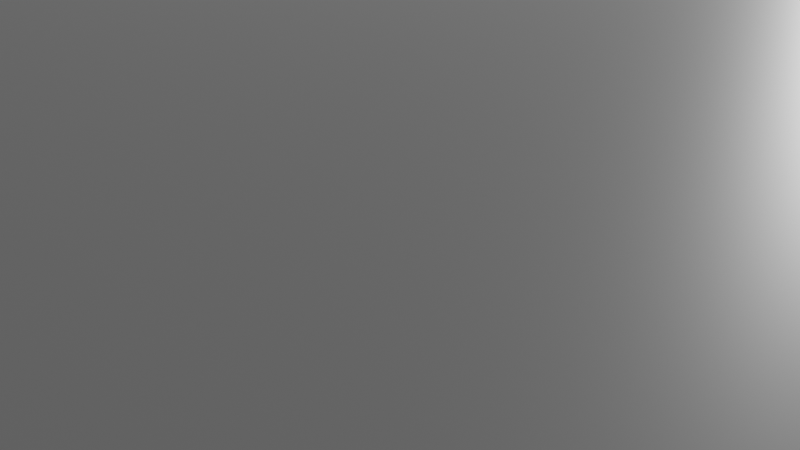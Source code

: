 # Source: SketchBunker.blend  (saved by Blender 2.90.8; exported with 4.5.12 LTS)
import bpy
from mathutils import Matrix  # noqa: F401  (used for matrix-valued properties, if any)

bpy.ops.wm.read_factory_settings(use_empty=True)
scene = bpy.context.scene
scene.name = 'Scene'

# ---- collections
col_collection = bpy.data.collections.new('Collection'); scene.collection.children.link(col_collection)

# ---- materials (node trees are filled in below, after node groups)
mat_material = bpy.data.materials.new('Material')
mat_material.alpha_threshold = 0.0
mat_material.use_transparent_shadow = False
mat_material.line_color = (0.0, 0.0, 0.0, 1.0)
mat_material_002 = bpy.data.materials.new('Material.002')
mat_material_002.alpha_threshold = 0.0
mat_material_002.use_transparent_shadow = False
mat_material_002.line_color = (0.0, 0.0, 0.0, 1.0)
mat_material_003 = bpy.data.materials.new('Material.003')
mat_material_003.alpha_threshold = 0.0
mat_material_003.use_transparent_shadow = False
mat_material_003.line_color = (0.0, 0.0, 0.0, 1.0)
mat_material_004 = bpy.data.materials.new('Material.004')
mat_material_004.alpha_threshold = 0.0
mat_material_004.use_transparent_shadow = False
mat_material_004.line_color = (0.0, 0.0, 0.0, 1.0)
mat_material_005 = bpy.data.materials.new('Material.005')
mat_material_005.alpha_threshold = 0.0
mat_material_005.use_transparent_shadow = False
mat_material_005.line_color = (0.0, 0.0, 0.0, 1.0)
mat_material_006 = bpy.data.materials.new('Material.006')
mat_material_006.alpha_threshold = 0.0
mat_material_006.use_transparent_shadow = False
mat_material_006.line_color = (0.0, 0.0, 0.0, 1.0)

# ---- material node trees
mat_material.use_nodes = True; mat_material.node_tree.nodes.clear()
_N = mat_material.node_tree.nodes; _L = mat_material.node_tree.links
n0 = _N.new('ShaderNodeOutputMaterial'); n0.name = 'Material Output'; n0.location = (300, 300)
n1 = _N.new('ShaderNodeBsdfPrincipled'); n1.name = 'Principled BSDF'; n1.location = (10, 300)
n1.distribution = 'GGX'
n1.subsurface_method = 'BURLEY'
n1.inputs[2].default_value = 0.4
n1.inputs[3].default_value = 1.45
n1.inputs[27].default_value = (0.0, 0.0, 0.0, 1.0)
n1.inputs[28].default_value = 1.0
_L.new(n1.outputs[0], n0.inputs[0])
n0.is_active_output = True
mat_material_002.use_nodes = True; mat_material_002.node_tree.nodes.clear()
_N = mat_material_002.node_tree.nodes; _L = mat_material_002.node_tree.links
n0 = _N.new('ShaderNodeOutputMaterial'); n0.name = 'Material Output'; n0.location = (300, 300)
n1 = _N.new('ShaderNodeBsdfPrincipled'); n1.name = 'Principled BSDF'; n1.location = (10, 300)
n1.distribution = 'GGX'
n1.subsurface_method = 'BURLEY'
n1.inputs[2].default_value = 0.4
n1.inputs[3].default_value = 1.45
n1.inputs[27].default_value = (0.0, 0.0, 0.0, 1.0)
n1.inputs[28].default_value = 1.0
_L.new(n1.outputs[0], n0.inputs[0])
n0.is_active_output = True
mat_material_003.use_nodes = True; mat_material_003.node_tree.nodes.clear()
_N = mat_material_003.node_tree.nodes; _L = mat_material_003.node_tree.links
n0 = _N.new('ShaderNodeOutputMaterial'); n0.name = 'Material Output'; n0.location = (300, 300)
n1 = _N.new('ShaderNodeBsdfPrincipled'); n1.name = 'Principled BSDF'; n1.location = (10, 300)
n1.distribution = 'GGX'
n1.subsurface_method = 'BURLEY'
n1.inputs[2].default_value = 0.4
n1.inputs[3].default_value = 1.45
n1.inputs[27].default_value = (0.0, 0.0, 0.0, 1.0)
n1.inputs[28].default_value = 1.0
_L.new(n1.outputs[0], n0.inputs[0])
n0.is_active_output = True
mat_material_004.use_nodes = True; mat_material_004.node_tree.nodes.clear()
_N = mat_material_004.node_tree.nodes; _L = mat_material_004.node_tree.links
n0 = _N.new('ShaderNodeOutputMaterial'); n0.name = 'Material Output'; n0.location = (300, 300)
n1 = _N.new('ShaderNodeBsdfPrincipled'); n1.name = 'Principled BSDF'; n1.location = (10, 300)
n1.distribution = 'GGX'
n1.subsurface_method = 'BURLEY'
n1.inputs[2].default_value = 0.4
n1.inputs[3].default_value = 1.45
n1.inputs[27].default_value = (0.0, 0.0, 0.0, 1.0)
n1.inputs[28].default_value = 1.0
_L.new(n1.outputs[0], n0.inputs[0])
n0.is_active_output = True
mat_material_005.use_nodes = True; mat_material_005.node_tree.nodes.clear()
_N = mat_material_005.node_tree.nodes; _L = mat_material_005.node_tree.links
n0 = _N.new('ShaderNodeOutputMaterial'); n0.name = 'Material Output'; n0.location = (300, 300)
n1 = _N.new('ShaderNodeBsdfPrincipled'); n1.name = 'Principled BSDF'; n1.location = (10, 300)
n1.distribution = 'GGX'
n1.subsurface_method = 'BURLEY'
n1.inputs[2].default_value = 0.4
n1.inputs[3].default_value = 1.45
n1.inputs[27].default_value = (0.0, 0.0, 0.0, 1.0)
n1.inputs[28].default_value = 1.0
_L.new(n1.outputs[0], n0.inputs[0])
n0.is_active_output = True
mat_material_006.use_nodes = True; mat_material_006.node_tree.nodes.clear()
_N = mat_material_006.node_tree.nodes; _L = mat_material_006.node_tree.links
n0 = _N.new('ShaderNodeOutputMaterial'); n0.name = 'Material Output'; n0.location = (300, 300)
n1 = _N.new('ShaderNodeBsdfPrincipled'); n1.name = 'Principled BSDF'; n1.location = (10, 300)
n1.distribution = 'GGX'
n1.subsurface_method = 'BURLEY'
n1.inputs[2].default_value = 0.4
n1.inputs[3].default_value = 1.45
n1.inputs[27].default_value = (0.0, 0.0, 0.0, 1.0)
n1.inputs[28].default_value = 1.0
_L.new(n1.outputs[0], n0.inputs[0])
n0.is_active_output = True

# ---- world
world_world = bpy.data.worlds.new('World'); scene.world = world_world
world_world.use_nodes = True; world_world.node_tree.nodes.clear()
_N = world_world.node_tree.nodes; _L = world_world.node_tree.links
n0 = _N.new('ShaderNodeOutputWorld'); n0.name = 'World Output'; n0.location = (300, 300)
n1 = _N.new('ShaderNodeBackground'); n1.name = 'Background'; n1.location = (10, 300)
n1.inputs[0].default_value = (0.05088, 0.05088, 0.05088, 1.0)
_L.new(n1.outputs[0], n0.inputs[0])
n0.is_active_output = True
world_world.color = (0.05088, 0.05088, 0.05088)
world_world.use_sun_shadow = False
world_world.sun_shadow_jitter_overblur = 0.0

# ---- cameras
cam_camera = bpy.data.cameras.new('Camera')
cam_camera.clip_end = 100.0
cam_camera.ortho_scale = 7.314

# ---- lights
light_light = bpy.data.lights.new('Light', 'POINT')
light_light.transmission_factor = 0.0
light_light.energy = 1000.0
light_light.shadow_soft_size = 0.1
light_light.shadow_maximum_resolution = 0.006
light_light.use_absolute_resolution = True

# ---- meshes
me_cube = bpy.data.meshes.new('Cube')
me_cube.from_pydata([(1.0, 1.0, 1.0), (1.0, 1.0, -1.0), (1.0, -1.0, 1.0), (1.0, -1.0, -1.0), (-1.0, 1.0, 1.0), (-1.0, 1.0, -1.0), (-1.0, -1.0, 1.0), (-1.0, -1.0, -1.0)], [], [(0, 4, 6, 2), (3, 2, 6, 7), (7, 6, 4, 5), (5, 1, 3, 7), (1, 0, 2, 3), (5, 4, 0, 1)])
_uv = me_cube.uv_layers.new(name='UVMap')
_uv.uv.foreach_set('vector', [0.625, 0.5, 0.875, 0.5, 0.875, 0.75, 0.625, 0.75, 0.375, 0.75, 0.625, 0.75, 0.625, 1.0, 0.375, 1.0, 0.375, 0.0, 0.625, 0.0, 0.625, 0.25, 0.375, 0.25, 0.125, 0.5, 0.375, 0.5, 0.375, 0.75, 0.125, 0.75, 0.375, 0.5, 0.625, 0.5, 0.625, 0.75, 0.375, 0.75, 0.375, 0.25, 0.625, 0.25, 0.625, 0.5, 0.375, 0.5])
me_cube.materials.append(mat_material)
me_cube.use_remesh_preserve_volume = False
me_cube.use_remesh_preserve_attributes = False
me_cube.use_mirror_vertex_groups = False
me_cube.update()
me_cube_002 = bpy.data.meshes.new('Cube.002')
me_cube_002.from_pydata([(1.0, 1.0, 1.0), (1.0, 1.0, -1.0), (1.0, -1.0, 1.0), (1.0, -1.0, -1.0), (-1.0, 1.0, 1.0), (-1.0, 1.0, -1.0), (-1.0, -1.0, 1.0), (-1.0, -1.0, -1.0)], [], [(0, 4, 6, 2), (3, 2, 6, 7), (7, 6, 4, 5), (5, 1, 3, 7), (1, 0, 2, 3), (5, 4, 0, 1)])
_uv = me_cube_002.uv_layers.new(name='UVMap')
_uv.uv.foreach_set('vector', [0.625, 0.5, 0.875, 0.5, 0.875, 0.75, 0.625, 0.75, 0.375, 0.75, 0.625, 0.75, 0.625, 1.0, 0.375, 1.0, 0.375, 0.0, 0.625, 0.0, 0.625, 0.25, 0.375, 0.25, 0.125, 0.5, 0.375, 0.5, 0.375, 0.75, 0.125, 0.75, 0.375, 0.5, 0.625, 0.5, 0.625, 0.75, 0.375, 0.75, 0.375, 0.25, 0.625, 0.25, 0.625, 0.5, 0.375, 0.5])
me_cube_002.materials.append(mat_material_002)
me_cube_002.use_remesh_preserve_volume = False
me_cube_002.use_remesh_preserve_attributes = False
me_cube_002.use_mirror_vertex_groups = False
me_cube_002.update()
me_cube_003 = bpy.data.meshes.new('Cube.003')
me_cube_003.from_pydata([(1.0, 1.0, 1.0), (1.0, 1.0, -1.0), (1.0, -1.0, 1.0), (1.0, -1.0, -1.0), (-1.0, 1.0, 1.0), (-1.0, 1.0, -1.0), (-1.0, -1.0, 1.0), (-1.0, -1.0, -1.0)], [], [(0, 4, 6, 2), (3, 2, 6, 7), (7, 6, 4, 5), (5, 1, 3, 7), (1, 0, 2, 3), (5, 4, 0, 1)])
_uv = me_cube_003.uv_layers.new(name='UVMap')
_uv.uv.foreach_set('vector', [0.625, 0.5, 0.875, 0.5, 0.875, 0.75, 0.625, 0.75, 0.375, 0.75, 0.625, 0.75, 0.625, 1.0, 0.375, 1.0, 0.375, 0.0, 0.625, 0.0, 0.625, 0.25, 0.375, 0.25, 0.125, 0.5, 0.375, 0.5, 0.375, 0.75, 0.125, 0.75, 0.375, 0.5, 0.625, 0.5, 0.625, 0.75, 0.375, 0.75, 0.375, 0.25, 0.625, 0.25, 0.625, 0.5, 0.375, 0.5])
me_cube_003.materials.append(mat_material_003)
me_cube_003.use_remesh_preserve_volume = False
me_cube_003.use_remesh_preserve_attributes = False
me_cube_003.use_mirror_vertex_groups = False
me_cube_003.update()
me_cube_004 = bpy.data.meshes.new('Cube.004')
me_cube_004.from_pydata([(1.0, 1.0, 1.258), (1.0, 1.0, -1.0), (0.9891, -1.067, 1.268), (0.9891, -1.067, -1.002), (-1.0, 1.0, 1.258), (-1.0, 1.0, -1.0), (-1.011, -1.067, 1.268), (-1.011, -1.067, -1.002)], [], [(0, 4, 6, 2), (3, 2, 6, 7), (7, 6, 4, 5), (5, 1, 3, 7), (1, 0, 2, 3), (5, 4, 0, 1)])
_uv = me_cube_004.uv_layers.new(name='UVMap')
_uv.uv.foreach_set('vector', [0.625, 0.5, 0.875, 0.5, 0.875, 0.75, 0.625, 0.75, 0.375, 0.75, 0.625, 0.75, 0.625, 1.0, 0.375, 1.0, 0.375, 0.0, 0.625, 0.0, 0.625, 0.25, 0.375, 0.25, 0.125, 0.5, 0.375, 0.5, 0.375, 0.75, 0.125, 0.75, 0.375, 0.5, 0.625, 0.5, 0.625, 0.75, 0.375, 0.75, 0.375, 0.25, 0.625, 0.25, 0.625, 0.5, 0.375, 0.5])
me_cube_004.materials.append(mat_material_004)
me_cube_004.use_remesh_preserve_volume = False
me_cube_004.use_remesh_preserve_attributes = False
me_cube_004.use_mirror_vertex_groups = False
me_cube_004.update()
me_cube_005 = bpy.data.meshes.new('Cube.005')
me_cube_005.from_pydata([(0.9999, 0.995, 1.261), (1.0, 1.0, -1.0), (0.9986, -1.065, 1.271), (0.9987, -1.06, -1.002), (-1.0, 0.995, 1.261), (-1.0, 1.0, -1.0), (-1.001, -1.065, 1.271), (-1.001, -1.06, -1.002)], [], [(0, 4, 6, 2), (3, 2, 6, 7), (7, 6, 4, 5), (5, 1, 3, 7), (1, 0, 2, 3), (5, 4, 0, 1)])
_uv = me_cube_005.uv_layers.new(name='UVMap')
_uv.uv.foreach_set('vector', [0.625, 0.5, 0.875, 0.5, 0.875, 0.75, 0.625, 0.75, 0.375, 0.75, 0.625, 0.75, 0.625, 1.0, 0.375, 1.0, 0.375, 0.0, 0.625, 0.0, 0.625, 0.25, 0.375, 0.25, 0.125, 0.5, 0.375, 0.5, 0.375, 0.75, 0.125, 0.75, 0.375, 0.5, 0.625, 0.5, 0.625, 0.75, 0.375, 0.75, 0.375, 0.25, 0.625, 0.25, 0.625, 0.5, 0.375, 0.5])
me_cube_005.materials.append(mat_material_005)
me_cube_005.use_remesh_preserve_volume = False
me_cube_005.use_remesh_preserve_attributes = False
me_cube_005.use_mirror_vertex_groups = False
me_cube_005.update()
me_cube_006 = bpy.data.meshes.new('Cube.006')
me_cube_006.from_pydata([(1.0, 1.0, 1.0), (1.0, 1.0, -1.0), (1.0, -1.0, 1.0), (1.0, -1.0, -1.0), (-1.0, 1.0, 1.0), (-1.0, 1.0, -1.0), (-1.0, -1.0, 1.0), (-1.0, -1.0, -1.0)], [], [(0, 4, 6, 2), (3, 2, 6, 7), (7, 6, 4, 5), (5, 1, 3, 7), (1, 0, 2, 3), (5, 4, 0, 1)])
_uv = me_cube_006.uv_layers.new(name='UVMap')
_uv.uv.foreach_set('vector', [0.625, 0.5, 0.875, 0.5, 0.875, 0.75, 0.625, 0.75, 0.375, 0.75, 0.625, 0.75, 0.625, 1.0, 0.375, 1.0, 0.375, 0.0, 0.625, 0.0, 0.625, 0.25, 0.375, 0.25, 0.125, 0.5, 0.375, 0.5, 0.375, 0.75, 0.125, 0.75, 0.375, 0.5, 0.625, 0.5, 0.625, 0.75, 0.375, 0.75, 0.375, 0.25, 0.625, 0.25, 0.625, 0.5, 0.375, 0.5])
me_cube_006.materials.append(mat_material_006)
me_cube_006.use_remesh_preserve_volume = False
me_cube_006.use_remesh_preserve_attributes = False
me_cube_006.use_mirror_vertex_groups = False
me_cube_006.update()

# ---- objects
ob_cube = bpy.data.objects.new('Cube', me_cube)
ob_light = bpy.data.objects.new('Light', light_light)
ob_camera = bpy.data.objects.new('Camera', cam_camera)
ob_cube_002 = bpy.data.objects.new('Cube.002', me_cube_002)
ob_cube_003 = bpy.data.objects.new('Cube.003', me_cube_003)
ob_cube_004 = bpy.data.objects.new('Cube.004', me_cube_004)
ob_cube_005 = bpy.data.objects.new('Cube.005', me_cube_005)
ob_cube_001 = bpy.data.objects.new('Cube.001', me_cube_006)

# ---- transforms, parenting, visibility, modifiers, constraints
ob_cube.location = (0.0, -1.674, 0.0)
ob_cube.scale = (-0.5014, 14.7, 4.207)
ob_cube.lock_rotations_4d = False
ob_cube.empty_display_type = 'ARROWS'
ob_cube.lineart.crease_threshold = 0.0
ob_light.location = (4.076, 1.005, 5.904)
ob_light.rotation_euler = (0.6503, 0.05522, 1.866)
ob_light.lock_rotations_4d = False
ob_light.empty_display_type = 'ARROWS'
ob_light.color = (0.0, 0.0, 0.0, 0.0)
ob_light.lineart.crease_threshold = 0.0
ob_camera.location = (7.359, -6.926, 4.958)
ob_camera.rotation_euler = (1.109, 0.0, 0.8149)
ob_camera.lock_rotations_4d = False
ob_camera.empty_display_type = 'ARROWS'
ob_camera.color = (0.0, 0.0, 0.0, 0.0)
ob_camera.display_type = 'WIRE'
ob_camera.lineart.crease_threshold = 0.0
ob_cube_002.location = (14.6, -15.87, 0.006894)
ob_cube_002.rotation_euler = (0.0, -0.0, 6285.0)
ob_cube_002.scale = (-0.5014, 15.1, 4.207)
ob_cube_002.lock_rotations_4d = False
ob_cube_002.empty_display_type = 'ARROWS'
ob_cube_002.lineart.crease_threshold = 0.0
ob_cube_003.location = (14.6, 12.56, 0.006894)
ob_cube_003.rotation_euler = (0.0, -0.0, 6285.0)
ob_cube_003.scale = (-0.5014, 15.1, 4.207)
ob_cube_003.lock_rotations_4d = False
ob_cube_003.empty_display_type = 'ARROWS'
ob_cube_003.lineart.crease_threshold = 0.0
ob_cube_004.location = (14.6, 0.02891, 4.269)
ob_cube_004.rotation_euler = (1.571, -1.57, 6283.0)
ob_cube_004.scale = (-0.06824, 15.1, 13.0)
ob_cube_004.lock_rotations_4d = False
ob_cube_004.empty_display_type = 'ARROWS'
ob_cube_004.lineart.crease_threshold = 0.0
ob_cube_005.location = (14.6, 0.04647, -4.699)
ob_cube_005.rotation_euler = (1.571, -1.57, 6283.0)
ob_cube_005.scale = (-0.5014, 15.16, 13.0)
ob_cube_005.lock_rotations_4d = False
ob_cube_005.empty_display_type = 'ARROWS'
ob_cube_005.lineart.crease_threshold = 0.0
ob_cube_001.location = (30.21, -1.674, 0.0)
ob_cube_001.scale = (-0.5014, 14.7, 4.207)
ob_cube_001.lock_rotations_4d = False
ob_cube_001.empty_display_type = 'ARROWS'
ob_cube_001.lineart.crease_threshold = 0.0

# ---- collection membership
col_collection.objects.link(ob_cube)
col_collection.objects.link(ob_light)
col_collection.objects.link(ob_camera)
col_collection.objects.link(ob_cube_002)
col_collection.objects.link(ob_cube_003)
col_collection.objects.link(ob_cube_004)
col_collection.objects.link(ob_cube_005)
col_collection.objects.link(ob_cube_001)

# ---- scene / render settings (as saved in the file)
scene.camera = ob_camera
scene.frame_start = 1; scene.frame_end = 250; scene.frame_set(1)
scene.render.engine = 'BLENDER_EEVEE_NEXT'
scene.cycles.use_denoising = False
scene.cycles.samples = 128
scene.cycles.sampling_pattern = 'TABULATED_SOBOL'
scene.cycles.use_adaptive_sampling = False
scene.cycles.use_light_tree = False
scene.view_settings.view_transform = 'Filmic'
bpy.context.view_layer.update()
